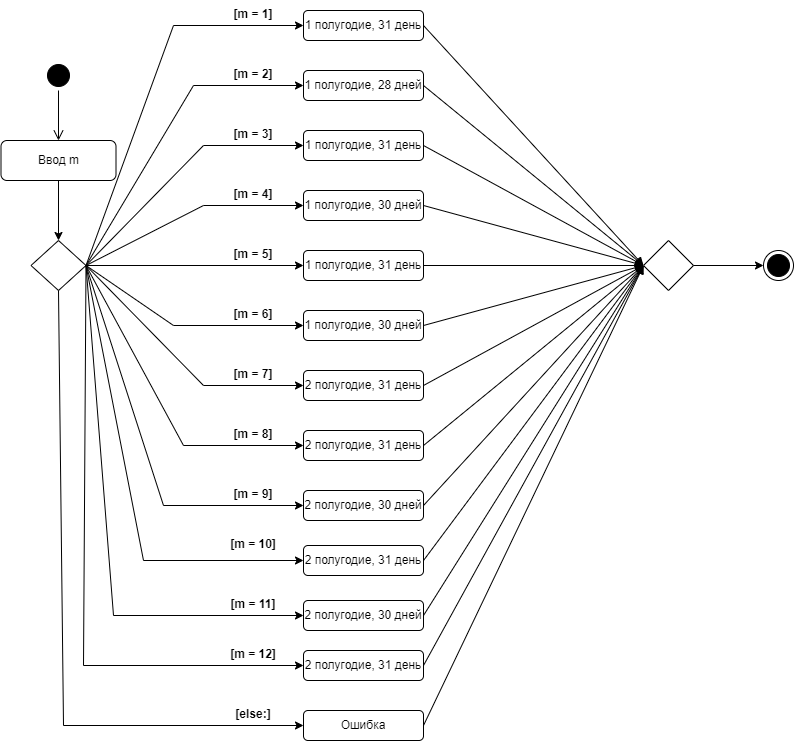

The diagram above was exported from draw.io. Its source (the exported page's mxGraphModel, read from the mxfile embedded in the PNG):
<mxGraphModel dx="1381" dy="795" grid="1" gridSize="10" guides="1" tooltips="1" connect="1" arrows="1" fold="1" page="1" pageScale="1" pageWidth="827" pageHeight="1169" math="0" shadow="0">
  <root>
    <mxCell id="0" />
    <mxCell id="1" parent="0" />
    <mxCell id="hQAwERrsXMHYDEeFylDv-2" value="" style="ellipse;html=1;shape=startState;fillColor=#000000;strokeColor=#000000;" vertex="1" parent="1">
      <mxGeometry x="60" y="70" width="30" height="30" as="geometry" />
    </mxCell>
    <mxCell id="hQAwERrsXMHYDEeFylDv-3" value="" style="edgeStyle=orthogonalEdgeStyle;html=1;verticalAlign=bottom;endArrow=open;endSize=8;strokeColor=#000000;rounded=0;entryX=0.5;entryY=0;entryDx=0;entryDy=0;" edge="1" source="hQAwERrsXMHYDEeFylDv-2" parent="1" target="hQAwERrsXMHYDEeFylDv-4">
      <mxGeometry relative="1" as="geometry">
        <mxPoint x="75" y="160" as="targetPoint" />
        <Array as="points" />
      </mxGeometry>
    </mxCell>
    <mxCell id="hQAwERrsXMHYDEeFylDv-4" value="Ввод m" style="rounded=1;whiteSpace=wrap;html=1;strokeColor=#000000;" vertex="1" parent="1">
      <mxGeometry x="17.5" y="150" width="115" height="40" as="geometry" />
    </mxCell>
    <mxCell id="hQAwERrsXMHYDEeFylDv-5" value="" style="rhombus;whiteSpace=wrap;html=1;strokeColor=#000000;" vertex="1" parent="1">
      <mxGeometry x="47.5" y="250" width="55" height="50" as="geometry" />
    </mxCell>
    <mxCell id="hQAwERrsXMHYDEeFylDv-6" value="" style="endArrow=classic;html=1;rounded=0;strokeColor=#000000;exitX=0.5;exitY=1;exitDx=0;exitDy=0;entryX=0.5;entryY=0;entryDx=0;entryDy=0;" edge="1" parent="1" source="hQAwERrsXMHYDEeFylDv-4" target="hQAwERrsXMHYDEeFylDv-5">
      <mxGeometry width="50" height="50" relative="1" as="geometry">
        <mxPoint x="390" y="430" as="sourcePoint" />
        <mxPoint x="440" y="380" as="targetPoint" />
      </mxGeometry>
    </mxCell>
    <mxCell id="hQAwERrsXMHYDEeFylDv-7" value="1 полугодие, 31 день" style="rounded=1;whiteSpace=wrap;html=1;strokeColor=#000000;" vertex="1" parent="1">
      <mxGeometry x="320" y="20" width="120" height="30" as="geometry" />
    </mxCell>
    <mxCell id="hQAwERrsXMHYDEeFylDv-8" value="&lt;span style=&quot;&quot;&gt;1 полугодие, 28 дней&lt;/span&gt;" style="rounded=1;whiteSpace=wrap;html=1;strokeColor=#000000;" vertex="1" parent="1">
      <mxGeometry x="320" y="80" width="120" height="30" as="geometry" />
    </mxCell>
    <mxCell id="hQAwERrsXMHYDEeFylDv-9" value="&lt;span style=&quot;&quot;&gt;1 полугодие&lt;/span&gt;, 31 день" style="rounded=1;whiteSpace=wrap;html=1;strokeColor=#000000;" vertex="1" parent="1">
      <mxGeometry x="320" y="140" width="120" height="30" as="geometry" />
    </mxCell>
    <mxCell id="hQAwERrsXMHYDEeFylDv-10" value="&lt;span style=&quot;&quot;&gt;1 полугодие, 30 дней&lt;/span&gt;" style="rounded=1;whiteSpace=wrap;html=1;strokeColor=#000000;" vertex="1" parent="1">
      <mxGeometry x="320" y="200" width="120" height="30" as="geometry" />
    </mxCell>
    <mxCell id="hQAwERrsXMHYDEeFylDv-11" value="&lt;span style=&quot;&quot;&gt;1 полугодие&lt;/span&gt;, 31 день" style="rounded=1;whiteSpace=wrap;html=1;strokeColor=#000000;" vertex="1" parent="1">
      <mxGeometry x="320" y="260" width="120" height="30" as="geometry" />
    </mxCell>
    <mxCell id="hQAwERrsXMHYDEeFylDv-12" value="&lt;span style=&quot;&quot;&gt;1 полугодие&lt;/span&gt;, 30 дней" style="rounded=1;whiteSpace=wrap;html=1;strokeColor=#000000;" vertex="1" parent="1">
      <mxGeometry x="320" y="320" width="120" height="30" as="geometry" />
    </mxCell>
    <mxCell id="hQAwERrsXMHYDEeFylDv-13" value="&lt;span style=&quot;&quot;&gt;2 полугодие&lt;/span&gt;, 31 день" style="rounded=1;whiteSpace=wrap;html=1;strokeColor=#000000;" vertex="1" parent="1">
      <mxGeometry x="320" y="380" width="120" height="30" as="geometry" />
    </mxCell>
    <mxCell id="hQAwERrsXMHYDEeFylDv-14" value="&lt;span style=&quot;&quot;&gt;2 полугодие&lt;/span&gt;, 31 день" style="rounded=1;whiteSpace=wrap;html=1;strokeColor=#000000;" vertex="1" parent="1">
      <mxGeometry x="320" y="440" width="120" height="30" as="geometry" />
    </mxCell>
    <mxCell id="hQAwERrsXMHYDEeFylDv-15" value="&lt;span style=&quot;&quot;&gt;2 полугодие&lt;/span&gt;, 30 дней" style="rounded=1;whiteSpace=wrap;html=1;strokeColor=#000000;" vertex="1" parent="1">
      <mxGeometry x="320" y="500" width="120" height="30" as="geometry" />
    </mxCell>
    <mxCell id="hQAwERrsXMHYDEeFylDv-16" value="&lt;span style=&quot;&quot;&gt;2 полугодие&lt;/span&gt;, 31 день" style="rounded=1;whiteSpace=wrap;html=1;strokeColor=#000000;" vertex="1" parent="1">
      <mxGeometry x="320" y="555" width="120" height="30" as="geometry" />
    </mxCell>
    <mxCell id="hQAwERrsXMHYDEeFylDv-17" value="&lt;span style=&quot;&quot;&gt;2 полугодие&lt;/span&gt;, 30 дней" style="rounded=1;whiteSpace=wrap;html=1;strokeColor=#000000;" vertex="1" parent="1">
      <mxGeometry x="320" y="610" width="120" height="30" as="geometry" />
    </mxCell>
    <mxCell id="hQAwERrsXMHYDEeFylDv-18" value="&lt;span style=&quot;&quot;&gt;2 полугодие&lt;/span&gt;, 31 день" style="rounded=1;whiteSpace=wrap;html=1;strokeColor=#000000;" vertex="1" parent="1">
      <mxGeometry x="320" y="660" width="120" height="30" as="geometry" />
    </mxCell>
    <mxCell id="hQAwERrsXMHYDEeFylDv-19" value="" style="endArrow=classic;html=1;rounded=0;strokeColor=#000000;exitX=1;exitY=0.5;exitDx=0;exitDy=0;entryX=0;entryY=0.5;entryDx=0;entryDy=0;" edge="1" parent="1" source="hQAwERrsXMHYDEeFylDv-5" target="hQAwERrsXMHYDEeFylDv-7">
      <mxGeometry width="50" height="50" relative="1" as="geometry">
        <mxPoint x="390" y="330" as="sourcePoint" />
        <mxPoint x="440" y="280" as="targetPoint" />
        <Array as="points">
          <mxPoint x="190" y="35" />
        </Array>
      </mxGeometry>
    </mxCell>
    <mxCell id="hQAwERrsXMHYDEeFylDv-20" value="" style="endArrow=classic;html=1;rounded=0;strokeColor=#000000;exitX=1;exitY=0.5;exitDx=0;exitDy=0;entryX=0;entryY=0.5;entryDx=0;entryDy=0;" edge="1" parent="1" source="hQAwERrsXMHYDEeFylDv-5" target="hQAwERrsXMHYDEeFylDv-8">
      <mxGeometry width="50" height="50" relative="1" as="geometry">
        <mxPoint x="390" y="330" as="sourcePoint" />
        <mxPoint x="440" y="280" as="targetPoint" />
        <Array as="points">
          <mxPoint x="210" y="95" />
        </Array>
      </mxGeometry>
    </mxCell>
    <mxCell id="hQAwERrsXMHYDEeFylDv-21" value="" style="endArrow=classic;html=1;rounded=0;strokeColor=#000000;exitX=1;exitY=0.5;exitDx=0;exitDy=0;entryX=0;entryY=0.5;entryDx=0;entryDy=0;" edge="1" parent="1" source="hQAwERrsXMHYDEeFylDv-5" target="hQAwERrsXMHYDEeFylDv-9">
      <mxGeometry width="50" height="50" relative="1" as="geometry">
        <mxPoint x="390" y="430" as="sourcePoint" />
        <mxPoint x="440" y="380" as="targetPoint" />
        <Array as="points">
          <mxPoint x="220" y="155" />
        </Array>
      </mxGeometry>
    </mxCell>
    <mxCell id="hQAwERrsXMHYDEeFylDv-22" value="" style="endArrow=classic;html=1;rounded=0;strokeColor=#000000;exitX=1;exitY=0.5;exitDx=0;exitDy=0;entryX=0;entryY=0.5;entryDx=0;entryDy=0;" edge="1" parent="1" source="hQAwERrsXMHYDEeFylDv-5" target="hQAwERrsXMHYDEeFylDv-10">
      <mxGeometry width="50" height="50" relative="1" as="geometry">
        <mxPoint x="390" y="430" as="sourcePoint" />
        <mxPoint x="440" y="380" as="targetPoint" />
        <Array as="points">
          <mxPoint x="220" y="215" />
        </Array>
      </mxGeometry>
    </mxCell>
    <mxCell id="hQAwERrsXMHYDEeFylDv-23" value="" style="endArrow=classic;html=1;rounded=0;strokeColor=#000000;exitX=1;exitY=0.5;exitDx=0;exitDy=0;entryX=0;entryY=0.5;entryDx=0;entryDy=0;" edge="1" parent="1" source="hQAwERrsXMHYDEeFylDv-5" target="hQAwERrsXMHYDEeFylDv-11">
      <mxGeometry width="50" height="50" relative="1" as="geometry">
        <mxPoint x="390" y="430" as="sourcePoint" />
        <mxPoint x="440" y="380" as="targetPoint" />
      </mxGeometry>
    </mxCell>
    <mxCell id="hQAwERrsXMHYDEeFylDv-24" value="" style="endArrow=classic;html=1;rounded=0;strokeColor=#000000;exitX=1;exitY=0.5;exitDx=0;exitDy=0;entryX=0;entryY=0.5;entryDx=0;entryDy=0;" edge="1" parent="1" source="hQAwERrsXMHYDEeFylDv-5" target="hQAwERrsXMHYDEeFylDv-12">
      <mxGeometry width="50" height="50" relative="1" as="geometry">
        <mxPoint x="390" y="430" as="sourcePoint" />
        <mxPoint x="440" y="380" as="targetPoint" />
        <Array as="points">
          <mxPoint x="190" y="335" />
        </Array>
      </mxGeometry>
    </mxCell>
    <mxCell id="hQAwERrsXMHYDEeFylDv-25" value="" style="endArrow=classic;html=1;rounded=0;strokeColor=#000000;exitX=1;exitY=0.5;exitDx=0;exitDy=0;entryX=0;entryY=0.5;entryDx=0;entryDy=0;" edge="1" parent="1" source="hQAwERrsXMHYDEeFylDv-5" target="hQAwERrsXMHYDEeFylDv-13">
      <mxGeometry width="50" height="50" relative="1" as="geometry">
        <mxPoint x="390" y="430" as="sourcePoint" />
        <mxPoint x="440" y="380" as="targetPoint" />
        <Array as="points">
          <mxPoint x="220" y="395" />
        </Array>
      </mxGeometry>
    </mxCell>
    <mxCell id="hQAwERrsXMHYDEeFylDv-26" value="" style="endArrow=classic;html=1;rounded=0;strokeColor=#000000;exitX=1;exitY=0.5;exitDx=0;exitDy=0;entryX=0;entryY=0.5;entryDx=0;entryDy=0;" edge="1" parent="1" source="hQAwERrsXMHYDEeFylDv-5" target="hQAwERrsXMHYDEeFylDv-14">
      <mxGeometry width="50" height="50" relative="1" as="geometry">
        <mxPoint x="390" y="430" as="sourcePoint" />
        <mxPoint x="440" y="380" as="targetPoint" />
        <Array as="points">
          <mxPoint x="200" y="455" />
        </Array>
      </mxGeometry>
    </mxCell>
    <mxCell id="hQAwERrsXMHYDEeFylDv-27" value="" style="endArrow=classic;html=1;rounded=0;strokeColor=#000000;exitX=1;exitY=0.5;exitDx=0;exitDy=0;entryX=0;entryY=0.5;entryDx=0;entryDy=0;" edge="1" parent="1" source="hQAwERrsXMHYDEeFylDv-5" target="hQAwERrsXMHYDEeFylDv-15">
      <mxGeometry width="50" height="50" relative="1" as="geometry">
        <mxPoint x="390" y="430" as="sourcePoint" />
        <mxPoint x="440" y="380" as="targetPoint" />
        <Array as="points">
          <mxPoint x="180" y="515" />
        </Array>
      </mxGeometry>
    </mxCell>
    <mxCell id="hQAwERrsXMHYDEeFylDv-28" value="" style="endArrow=classic;html=1;rounded=0;strokeColor=#000000;exitX=1;exitY=0.5;exitDx=0;exitDy=0;entryX=0;entryY=0.5;entryDx=0;entryDy=0;" edge="1" parent="1" source="hQAwERrsXMHYDEeFylDv-5" target="hQAwERrsXMHYDEeFylDv-16">
      <mxGeometry width="50" height="50" relative="1" as="geometry">
        <mxPoint x="390" y="430" as="sourcePoint" />
        <mxPoint x="440" y="380" as="targetPoint" />
        <Array as="points">
          <mxPoint x="160" y="570" />
        </Array>
      </mxGeometry>
    </mxCell>
    <mxCell id="hQAwERrsXMHYDEeFylDv-29" value="" style="endArrow=classic;html=1;rounded=0;strokeColor=#000000;exitX=1;exitY=0.5;exitDx=0;exitDy=0;entryX=0;entryY=0.5;entryDx=0;entryDy=0;" edge="1" parent="1" source="hQAwERrsXMHYDEeFylDv-5" target="hQAwERrsXMHYDEeFylDv-17">
      <mxGeometry width="50" height="50" relative="1" as="geometry">
        <mxPoint x="390" y="430" as="sourcePoint" />
        <mxPoint x="440" y="380" as="targetPoint" />
        <Array as="points">
          <mxPoint x="130" y="625" />
        </Array>
      </mxGeometry>
    </mxCell>
    <mxCell id="hQAwERrsXMHYDEeFylDv-30" value="" style="endArrow=classic;html=1;rounded=0;strokeColor=#000000;exitX=1;exitY=0.5;exitDx=0;exitDy=0;entryX=0;entryY=0.5;entryDx=0;entryDy=0;" edge="1" parent="1" source="hQAwERrsXMHYDEeFylDv-5" target="hQAwERrsXMHYDEeFylDv-18">
      <mxGeometry width="50" height="50" relative="1" as="geometry">
        <mxPoint x="390" y="430" as="sourcePoint" />
        <mxPoint x="440" y="380" as="targetPoint" />
        <Array as="points">
          <mxPoint x="100" y="675" />
        </Array>
      </mxGeometry>
    </mxCell>
    <mxCell id="hQAwERrsXMHYDEeFylDv-31" value="Ошибка" style="rounded=1;whiteSpace=wrap;html=1;strokeColor=#000000;" vertex="1" parent="1">
      <mxGeometry x="320" y="720" width="120" height="30" as="geometry" />
    </mxCell>
    <mxCell id="hQAwERrsXMHYDEeFylDv-32" value="" style="endArrow=classic;html=1;rounded=0;strokeColor=#000000;exitX=0.5;exitY=1;exitDx=0;exitDy=0;entryX=0;entryY=0.5;entryDx=0;entryDy=0;" edge="1" parent="1" source="hQAwERrsXMHYDEeFylDv-5" target="hQAwERrsXMHYDEeFylDv-31">
      <mxGeometry width="50" height="50" relative="1" as="geometry">
        <mxPoint x="390" y="560" as="sourcePoint" />
        <mxPoint x="440" y="510" as="targetPoint" />
        <Array as="points">
          <mxPoint x="80" y="735" />
        </Array>
      </mxGeometry>
    </mxCell>
    <mxCell id="hQAwERrsXMHYDEeFylDv-33" value="" style="rhombus;whiteSpace=wrap;html=1;strokeColor=#000000;" vertex="1" parent="1">
      <mxGeometry x="660" y="250" width="50" height="50" as="geometry" />
    </mxCell>
    <mxCell id="hQAwERrsXMHYDEeFylDv-34" value="" style="endArrow=classic;html=1;rounded=0;strokeColor=#000000;exitX=1;exitY=0.5;exitDx=0;exitDy=0;entryX=0;entryY=0.5;entryDx=0;entryDy=0;" edge="1" parent="1" source="hQAwERrsXMHYDEeFylDv-7" target="hQAwERrsXMHYDEeFylDv-33">
      <mxGeometry width="50" height="50" relative="1" as="geometry">
        <mxPoint x="390" y="360" as="sourcePoint" />
        <mxPoint x="440" y="310" as="targetPoint" />
      </mxGeometry>
    </mxCell>
    <mxCell id="hQAwERrsXMHYDEeFylDv-35" value="" style="endArrow=classic;html=1;rounded=0;strokeColor=#000000;exitX=1;exitY=0.5;exitDx=0;exitDy=0;entryX=0;entryY=0.5;entryDx=0;entryDy=0;" edge="1" parent="1" source="hQAwERrsXMHYDEeFylDv-8" target="hQAwERrsXMHYDEeFylDv-33">
      <mxGeometry width="50" height="50" relative="1" as="geometry">
        <mxPoint x="390" y="360" as="sourcePoint" />
        <mxPoint x="440" y="310" as="targetPoint" />
      </mxGeometry>
    </mxCell>
    <mxCell id="hQAwERrsXMHYDEeFylDv-36" value="" style="endArrow=classic;html=1;rounded=0;strokeColor=#000000;exitX=1;exitY=0.5;exitDx=0;exitDy=0;entryX=0;entryY=0.5;entryDx=0;entryDy=0;" edge="1" parent="1" source="hQAwERrsXMHYDEeFylDv-9" target="hQAwERrsXMHYDEeFylDv-33">
      <mxGeometry width="50" height="50" relative="1" as="geometry">
        <mxPoint x="390" y="360" as="sourcePoint" />
        <mxPoint x="440" y="310" as="targetPoint" />
      </mxGeometry>
    </mxCell>
    <mxCell id="hQAwERrsXMHYDEeFylDv-37" value="" style="endArrow=classic;html=1;rounded=0;strokeColor=#000000;exitX=1;exitY=0.5;exitDx=0;exitDy=0;entryX=0;entryY=0.5;entryDx=0;entryDy=0;" edge="1" parent="1" source="hQAwERrsXMHYDEeFylDv-10" target="hQAwERrsXMHYDEeFylDv-33">
      <mxGeometry width="50" height="50" relative="1" as="geometry">
        <mxPoint x="390" y="360" as="sourcePoint" />
        <mxPoint x="440" y="310" as="targetPoint" />
      </mxGeometry>
    </mxCell>
    <mxCell id="hQAwERrsXMHYDEeFylDv-38" value="" style="endArrow=classic;html=1;rounded=0;strokeColor=#000000;exitX=1;exitY=0.5;exitDx=0;exitDy=0;entryX=0;entryY=0.5;entryDx=0;entryDy=0;" edge="1" parent="1" source="hQAwERrsXMHYDEeFylDv-11" target="hQAwERrsXMHYDEeFylDv-33">
      <mxGeometry width="50" height="50" relative="1" as="geometry">
        <mxPoint x="390" y="360" as="sourcePoint" />
        <mxPoint x="440" y="310" as="targetPoint" />
      </mxGeometry>
    </mxCell>
    <mxCell id="hQAwERrsXMHYDEeFylDv-39" value="" style="endArrow=classic;html=1;rounded=0;strokeColor=#000000;exitX=1;exitY=0.5;exitDx=0;exitDy=0;entryX=0;entryY=0.5;entryDx=0;entryDy=0;" edge="1" parent="1" source="hQAwERrsXMHYDEeFylDv-12" target="hQAwERrsXMHYDEeFylDv-33">
      <mxGeometry width="50" height="50" relative="1" as="geometry">
        <mxPoint x="390" y="360" as="sourcePoint" />
        <mxPoint x="440" y="310" as="targetPoint" />
      </mxGeometry>
    </mxCell>
    <mxCell id="hQAwERrsXMHYDEeFylDv-40" value="" style="endArrow=classic;html=1;rounded=0;strokeColor=#000000;exitX=1;exitY=0.5;exitDx=0;exitDy=0;entryX=0;entryY=0.5;entryDx=0;entryDy=0;" edge="1" parent="1" source="hQAwERrsXMHYDEeFylDv-13" target="hQAwERrsXMHYDEeFylDv-33">
      <mxGeometry width="50" height="50" relative="1" as="geometry">
        <mxPoint x="390" y="360" as="sourcePoint" />
        <mxPoint x="440" y="310" as="targetPoint" />
      </mxGeometry>
    </mxCell>
    <mxCell id="hQAwERrsXMHYDEeFylDv-41" value="" style="endArrow=classic;html=1;rounded=0;strokeColor=#000000;exitX=1;exitY=0.5;exitDx=0;exitDy=0;entryX=0;entryY=0.5;entryDx=0;entryDy=0;" edge="1" parent="1" source="hQAwERrsXMHYDEeFylDv-14" target="hQAwERrsXMHYDEeFylDv-33">
      <mxGeometry width="50" height="50" relative="1" as="geometry">
        <mxPoint x="390" y="360" as="sourcePoint" />
        <mxPoint x="440" y="310" as="targetPoint" />
      </mxGeometry>
    </mxCell>
    <mxCell id="hQAwERrsXMHYDEeFylDv-42" value="" style="endArrow=classic;html=1;rounded=0;strokeColor=#000000;exitX=1;exitY=0.5;exitDx=0;exitDy=0;entryX=0;entryY=0.5;entryDx=0;entryDy=0;" edge="1" parent="1" source="hQAwERrsXMHYDEeFylDv-15" target="hQAwERrsXMHYDEeFylDv-33">
      <mxGeometry width="50" height="50" relative="1" as="geometry">
        <mxPoint x="390" y="360" as="sourcePoint" />
        <mxPoint x="440" y="310" as="targetPoint" />
      </mxGeometry>
    </mxCell>
    <mxCell id="hQAwERrsXMHYDEeFylDv-43" value="" style="endArrow=classic;html=1;rounded=0;strokeColor=#000000;exitX=1;exitY=0.5;exitDx=0;exitDy=0;entryX=0;entryY=0.5;entryDx=0;entryDy=0;" edge="1" parent="1" source="hQAwERrsXMHYDEeFylDv-16" target="hQAwERrsXMHYDEeFylDv-33">
      <mxGeometry width="50" height="50" relative="1" as="geometry">
        <mxPoint x="390" y="460" as="sourcePoint" />
        <mxPoint x="440" y="410" as="targetPoint" />
      </mxGeometry>
    </mxCell>
    <mxCell id="hQAwERrsXMHYDEeFylDv-44" value="" style="endArrow=classic;html=1;rounded=0;strokeColor=#000000;exitX=1;exitY=0.5;exitDx=0;exitDy=0;entryX=0;entryY=0.5;entryDx=0;entryDy=0;" edge="1" parent="1" source="hQAwERrsXMHYDEeFylDv-17" target="hQAwERrsXMHYDEeFylDv-33">
      <mxGeometry width="50" height="50" relative="1" as="geometry">
        <mxPoint x="390" y="460" as="sourcePoint" />
        <mxPoint x="440" y="410" as="targetPoint" />
      </mxGeometry>
    </mxCell>
    <mxCell id="hQAwERrsXMHYDEeFylDv-45" value="" style="endArrow=classic;html=1;rounded=0;strokeColor=#000000;exitX=1;exitY=0.5;exitDx=0;exitDy=0;entryX=0;entryY=0.5;entryDx=0;entryDy=0;" edge="1" parent="1" source="hQAwERrsXMHYDEeFylDv-18" target="hQAwERrsXMHYDEeFylDv-33">
      <mxGeometry width="50" height="50" relative="1" as="geometry">
        <mxPoint x="390" y="560" as="sourcePoint" />
        <mxPoint x="440" y="510" as="targetPoint" />
      </mxGeometry>
    </mxCell>
    <mxCell id="hQAwERrsXMHYDEeFylDv-46" value="" style="endArrow=classic;html=1;rounded=0;strokeColor=#000000;exitX=1;exitY=0.5;exitDx=0;exitDy=0;entryX=0;entryY=0.5;entryDx=0;entryDy=0;" edge="1" parent="1" source="hQAwERrsXMHYDEeFylDv-31" target="hQAwERrsXMHYDEeFylDv-33">
      <mxGeometry width="50" height="50" relative="1" as="geometry">
        <mxPoint x="390" y="560" as="sourcePoint" />
        <mxPoint x="440" y="510" as="targetPoint" />
      </mxGeometry>
    </mxCell>
    <mxCell id="hQAwERrsXMHYDEeFylDv-47" value="[m = 1]" style="text;align=center;fontStyle=1;verticalAlign=middle;spacingLeft=3;spacingRight=3;strokeColor=none;rotatable=0;points=[[0,0.5],[1,0.5]];portConstraint=eastwest;" vertex="1" parent="1">
      <mxGeometry x="230" y="10" width="80" height="26" as="geometry" />
    </mxCell>
    <mxCell id="hQAwERrsXMHYDEeFylDv-48" value="[m = 2]" style="text;align=center;fontStyle=1;verticalAlign=middle;spacingLeft=3;spacingRight=3;strokeColor=none;rotatable=0;points=[[0,0.5],[1,0.5]];portConstraint=eastwest;" vertex="1" parent="1">
      <mxGeometry x="230" y="70" width="80" height="26" as="geometry" />
    </mxCell>
    <mxCell id="hQAwERrsXMHYDEeFylDv-49" value="[m = 3]" style="text;align=center;fontStyle=1;verticalAlign=middle;spacingLeft=3;spacingRight=3;strokeColor=none;rotatable=0;points=[[0,0.5],[1,0.5]];portConstraint=eastwest;" vertex="1" parent="1">
      <mxGeometry x="230" y="130" width="80" height="26" as="geometry" />
    </mxCell>
    <mxCell id="hQAwERrsXMHYDEeFylDv-50" value="[m = 4]" style="text;align=center;fontStyle=1;verticalAlign=middle;spacingLeft=3;spacingRight=3;strokeColor=none;rotatable=0;points=[[0,0.5],[1,0.5]];portConstraint=eastwest;" vertex="1" parent="1">
      <mxGeometry x="230" y="190" width="80" height="26" as="geometry" />
    </mxCell>
    <mxCell id="hQAwERrsXMHYDEeFylDv-51" value="[m = 5]" style="text;align=center;fontStyle=1;verticalAlign=middle;spacingLeft=3;spacingRight=3;strokeColor=none;rotatable=0;points=[[0,0.5],[1,0.5]];portConstraint=eastwest;" vertex="1" parent="1">
      <mxGeometry x="230" y="250" width="80" height="26" as="geometry" />
    </mxCell>
    <mxCell id="hQAwERrsXMHYDEeFylDv-52" value="[m = 6]" style="text;align=center;fontStyle=1;verticalAlign=middle;spacingLeft=3;spacingRight=3;strokeColor=none;rotatable=0;points=[[0,0.5],[1,0.5]];portConstraint=eastwest;" vertex="1" parent="1">
      <mxGeometry x="230" y="310" width="80" height="26" as="geometry" />
    </mxCell>
    <mxCell id="hQAwERrsXMHYDEeFylDv-53" value="[m = 7]" style="text;align=center;fontStyle=1;verticalAlign=middle;spacingLeft=3;spacingRight=3;strokeColor=none;rotatable=0;points=[[0,0.5],[1,0.5]];portConstraint=eastwest;" vertex="1" parent="1">
      <mxGeometry x="230" y="370" width="80" height="26" as="geometry" />
    </mxCell>
    <mxCell id="hQAwERrsXMHYDEeFylDv-54" value="[m = 8]" style="text;align=center;fontStyle=1;verticalAlign=middle;spacingLeft=3;spacingRight=3;strokeColor=none;rotatable=0;points=[[0,0.5],[1,0.5]];portConstraint=eastwest;" vertex="1" parent="1">
      <mxGeometry x="230" y="430" width="80" height="26" as="geometry" />
    </mxCell>
    <mxCell id="hQAwERrsXMHYDEeFylDv-55" value="[m = 9]" style="text;align=center;fontStyle=1;verticalAlign=middle;spacingLeft=3;spacingRight=3;strokeColor=none;rotatable=0;points=[[0,0.5],[1,0.5]];portConstraint=eastwest;" vertex="1" parent="1">
      <mxGeometry x="230" y="490" width="80" height="26" as="geometry" />
    </mxCell>
    <mxCell id="hQAwERrsXMHYDEeFylDv-56" value="[m = 10]" style="text;align=center;fontStyle=1;verticalAlign=middle;spacingLeft=3;spacingRight=3;strokeColor=none;rotatable=0;points=[[0,0.5],[1,0.5]];portConstraint=eastwest;" vertex="1" parent="1">
      <mxGeometry x="230" y="540" width="80" height="26" as="geometry" />
    </mxCell>
    <mxCell id="hQAwERrsXMHYDEeFylDv-57" value="[m = 11]" style="text;align=center;fontStyle=1;verticalAlign=middle;spacingLeft=3;spacingRight=3;strokeColor=none;rotatable=0;points=[[0,0.5],[1,0.5]];portConstraint=eastwest;" vertex="1" parent="1">
      <mxGeometry x="230" y="600" width="80" height="26" as="geometry" />
    </mxCell>
    <mxCell id="hQAwERrsXMHYDEeFylDv-58" value="[m = 12]" style="text;align=center;fontStyle=1;verticalAlign=middle;spacingLeft=3;spacingRight=3;strokeColor=none;rotatable=0;points=[[0,0.5],[1,0.5]];portConstraint=eastwest;" vertex="1" parent="1">
      <mxGeometry x="230" y="650" width="80" height="26" as="geometry" />
    </mxCell>
    <mxCell id="hQAwERrsXMHYDEeFylDv-59" value="[else:]" style="text;align=center;fontStyle=1;verticalAlign=middle;spacingLeft=3;spacingRight=3;strokeColor=none;rotatable=0;points=[[0,0.5],[1,0.5]];portConstraint=eastwest;" vertex="1" parent="1">
      <mxGeometry x="230" y="710" width="80" height="26" as="geometry" />
    </mxCell>
    <mxCell id="hQAwERrsXMHYDEeFylDv-60" value="" style="ellipse;html=1;shape=endState;fillColor=#000000;strokeColor=#000000;" vertex="1" parent="1">
      <mxGeometry x="780" y="260" width="30" height="30" as="geometry" />
    </mxCell>
    <mxCell id="hQAwERrsXMHYDEeFylDv-61" value="" style="endArrow=classic;html=1;rounded=0;strokeColor=#000000;exitX=1;exitY=0.5;exitDx=0;exitDy=0;entryX=0;entryY=0.5;entryDx=0;entryDy=0;" edge="1" parent="1" source="hQAwERrsXMHYDEeFylDv-33" target="hQAwERrsXMHYDEeFylDv-60">
      <mxGeometry width="50" height="50" relative="1" as="geometry">
        <mxPoint x="390" y="160" as="sourcePoint" />
        <mxPoint x="440" y="110" as="targetPoint" />
      </mxGeometry>
    </mxCell>
  </root>
</mxGraphModel>